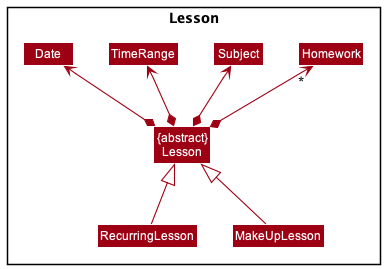

The diagram above was rendered by PlantUML. Its source (embedded in the PNG):
@startuml
!include style.puml
skinparam arrowThickness 1.1
skinparam arrowColor MODEL_COLOR
skinparam classBackgroundColor MODEL_COLOR

package "Lesson" {
    Class "{abstract}\nLesson" as Lesson
    Class RecurringLesson
    Class MakeUpLesson
    Class Date
    Class TimeRange
    Class Subject
    Class Homework
}

Lesson *-up-> Date
Lesson *-up-> TimeRange
Lesson *-up-> Subject
Lesson *-up-> "*" Homework

Homework -[hidden]left-> Subject
Subject -[hidden]left-> TimeRange
TimeRange -[hidden]left-> Date

Lesson <|-down- RecurringLesson
Lesson <|-down- MakeUpLesson

@enduml